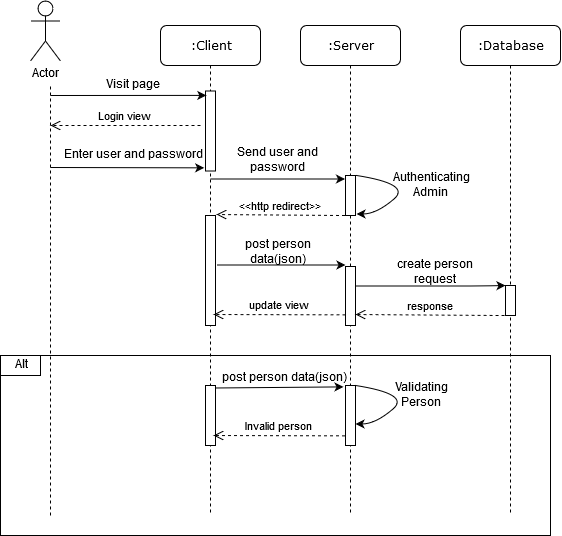

The diagram above was exported from draw.io. Its source (the exported page's mxGraphModel, read from the mxfile embedded in the PNG):
<mxGraphModel dx="712" dy="372" grid="1" gridSize="10" guides="1" tooltips="1" connect="1" arrows="1" fold="1" page="1" pageScale="1" pageWidth="1100" pageHeight="850" background="#ffffff" math="0" shadow="0">
  <root>
    <mxCell id="0" />
    <mxCell id="1" parent="0" />
    <mxCell id="7baba1c4bc27f4b0-2" value=":Server" style="shape=umlLifeline;perimeter=lifelinePerimeter;whiteSpace=wrap;html=1;container=1;collapsible=0;recursiveResize=0;outlineConnect=0;rounded=1;shadow=0;comic=0;labelBackgroundColor=none;strokeColor=#000000;strokeWidth=1;fillColor=#FFFFFF;fontFamily=Verdana;fontSize=12;fontColor=#000000;align=center;" parent="1" vertex="1">
      <mxGeometry x="410" y="80" width="100" height="490" as="geometry" />
    </mxCell>
    <mxCell id="7baba1c4bc27f4b0-10" value="" style="html=1;points=[];perimeter=orthogonalPerimeter;rounded=0;shadow=0;comic=0;labelBackgroundColor=none;strokeColor=#000000;strokeWidth=1;fillColor=#FFFFFF;fontFamily=Verdana;fontSize=12;fontColor=#000000;align=center;" parent="7baba1c4bc27f4b0-2" vertex="1">
      <mxGeometry x="45" y="241" width="10" height="59" as="geometry" />
    </mxCell>
    <mxCell id="-IdEH_NhdrQ5QbXYFRUk-11" value="" style="html=1;points=[];perimeter=orthogonalPerimeter;rounded=0;shadow=0;comic=0;labelBackgroundColor=none;strokeColor=#000000;strokeWidth=1;fillColor=#FFFFFF;fontFamily=Verdana;fontSize=12;fontColor=#000000;align=center;" vertex="1" parent="7baba1c4bc27f4b0-2">
      <mxGeometry x="45" y="150" width="10" height="40" as="geometry" />
    </mxCell>
    <mxCell id="-IdEH_NhdrQ5QbXYFRUk-54" value="" style="html=1;points=[];perimeter=orthogonalPerimeter;rounded=0;shadow=0;comic=0;labelBackgroundColor=none;strokeColor=#000000;strokeWidth=1;fillColor=#FFFFFF;fontFamily=Verdana;fontSize=12;fontColor=#000000;align=center;" vertex="1" parent="7baba1c4bc27f4b0-2">
      <mxGeometry x="45" y="360" width="10" height="60" as="geometry" />
    </mxCell>
    <mxCell id="7baba1c4bc27f4b0-3" value=":Database" style="shape=umlLifeline;perimeter=lifelinePerimeter;whiteSpace=wrap;html=1;container=1;collapsible=0;recursiveResize=0;outlineConnect=0;rounded=1;shadow=0;comic=0;labelBackgroundColor=none;strokeColor=#000000;strokeWidth=1;fillColor=#FFFFFF;fontFamily=Verdana;fontSize=12;fontColor=#000000;align=center;" parent="1" vertex="1">
      <mxGeometry x="570" y="80" width="100" height="490" as="geometry" />
    </mxCell>
    <mxCell id="7baba1c4bc27f4b0-13" value="" style="html=1;points=[];perimeter=orthogonalPerimeter;rounded=0;shadow=0;comic=0;labelBackgroundColor=none;strokeColor=#000000;strokeWidth=1;fillColor=#FFFFFF;fontFamily=Verdana;fontSize=12;fontColor=#000000;align=center;" parent="7baba1c4bc27f4b0-3" vertex="1">
      <mxGeometry x="45" y="260" width="10" height="30" as="geometry" />
    </mxCell>
    <mxCell id="7baba1c4bc27f4b0-8" value=":Client" style="shape=umlLifeline;perimeter=lifelinePerimeter;whiteSpace=wrap;html=1;container=1;collapsible=0;recursiveResize=0;outlineConnect=0;rounded=1;shadow=0;comic=0;labelBackgroundColor=none;strokeColor=#000000;strokeWidth=1;fillColor=#FFFFFF;fontFamily=Verdana;fontSize=12;fontColor=#000000;align=center;" parent="1" vertex="1">
      <mxGeometry x="270" y="80" width="100" height="490" as="geometry" />
    </mxCell>
    <mxCell id="7baba1c4bc27f4b0-9" value="" style="html=1;points=[];perimeter=orthogonalPerimeter;rounded=0;shadow=0;comic=0;labelBackgroundColor=none;strokeColor=#000000;strokeWidth=1;fillColor=#FFFFFF;fontFamily=Verdana;fontSize=12;fontColor=#000000;align=center;" parent="7baba1c4bc27f4b0-8" vertex="1">
      <mxGeometry x="45" y="190" width="10" height="110" as="geometry" />
    </mxCell>
    <mxCell id="-IdEH_NhdrQ5QbXYFRUk-32" value="" style="html=1;points=[];perimeter=orthogonalPerimeter;rounded=0;shadow=0;comic=0;labelBackgroundColor=none;strokeColor=#000000;strokeWidth=1;fillColor=#FFFFFF;fontFamily=Verdana;fontSize=12;fontColor=#000000;align=center;" vertex="1" parent="7baba1c4bc27f4b0-8">
      <mxGeometry x="45" y="65.5" width="10" height="80" as="geometry" />
    </mxCell>
    <mxCell id="-IdEH_NhdrQ5QbXYFRUk-53" value="" style="html=1;points=[];perimeter=orthogonalPerimeter;rounded=0;shadow=0;comic=0;labelBackgroundColor=none;strokeColor=#000000;strokeWidth=1;fillColor=#FFFFFF;fontFamily=Verdana;fontSize=12;fontColor=#000000;align=center;" vertex="1" parent="7baba1c4bc27f4b0-8">
      <mxGeometry x="45" y="360" width="10" height="60" as="geometry" />
    </mxCell>
    <mxCell id="-IdEH_NhdrQ5QbXYFRUk-8" value="" style="endArrow=classic;html=1;" edge="1" parent="1">
      <mxGeometry width="50" height="50" relative="1" as="geometry">
        <mxPoint x="465" y="340.5" as="sourcePoint" />
        <mxPoint x="615" y="340" as="targetPoint" />
        <Array as="points">
          <mxPoint x="590" y="340.5" />
        </Array>
      </mxGeometry>
    </mxCell>
    <mxCell id="-IdEH_NhdrQ5QbXYFRUk-9" value="create person request" style="text;html=1;strokeColor=none;fillColor=none;align=center;verticalAlign=middle;whiteSpace=wrap;rounded=0;" vertex="1" parent="1">
      <mxGeometry x="490" y="317" width="110" height="20" as="geometry" />
    </mxCell>
    <mxCell id="-IdEH_NhdrQ5QbXYFRUk-14" value="" style="curved=1;endArrow=classic;html=1;exitX=0.961;exitY=0.004;exitDx=0;exitDy=0;exitPerimeter=0;" edge="1" parent="1">
      <mxGeometry width="50" height="50" relative="1" as="geometry">
        <mxPoint x="465.6099999999999" y="229.89999999999998" as="sourcePoint" />
        <mxPoint x="465.9999999999999" y="268.5" as="targetPoint" />
        <Array as="points">
          <mxPoint x="521" y="238.5" />
          <mxPoint x="486" y="268.5" />
        </Array>
      </mxGeometry>
    </mxCell>
    <mxCell id="-IdEH_NhdrQ5QbXYFRUk-16" value="&lt;div&gt;Authenticating&lt;/div&gt;&lt;div&gt;Admin&lt;br&gt;&lt;/div&gt;" style="text;html=1;strokeColor=none;fillColor=none;align=center;verticalAlign=middle;whiteSpace=wrap;rounded=0;" vertex="1" parent="1">
      <mxGeometry x="520" y="230" width="40" height="20" as="geometry" />
    </mxCell>
    <mxCell id="-IdEH_NhdrQ5QbXYFRUk-21" value="Login view" style="html=1;verticalAlign=bottom;endArrow=open;dashed=1;endSize=8;" edge="1" parent="1">
      <mxGeometry relative="1" as="geometry">
        <mxPoint x="310" y="180" as="sourcePoint" />
        <mxPoint x="160" y="180" as="targetPoint" />
      </mxGeometry>
    </mxCell>
    <mxCell id="-IdEH_NhdrQ5QbXYFRUk-22" value="Actor" style="shape=umlActor;verticalLabelPosition=bottom;labelBackgroundColor=#ffffff;verticalAlign=top;html=1;outlineConnect=0;" vertex="1" parent="1">
      <mxGeometry x="140" y="55.5" width="30" height="60" as="geometry" />
    </mxCell>
    <mxCell id="-IdEH_NhdrQ5QbXYFRUk-23" value="" style="endArrow=none;dashed=1;html=1;" edge="1" parent="1">
      <mxGeometry width="50" height="50" relative="1" as="geometry">
        <mxPoint x="160" y="570" as="sourcePoint" />
        <mxPoint x="160" y="140" as="targetPoint" />
      </mxGeometry>
    </mxCell>
    <mxCell id="-IdEH_NhdrQ5QbXYFRUk-25" value="" style="endArrow=classic;html=1;entryX=0.083;entryY=0.055;entryDx=0;entryDy=0;entryPerimeter=0;" edge="1" parent="1" target="-IdEH_NhdrQ5QbXYFRUk-32">
      <mxGeometry width="50" height="50" relative="1" as="geometry">
        <mxPoint x="160" y="150" as="sourcePoint" />
        <mxPoint x="310" y="150" as="targetPoint" />
      </mxGeometry>
    </mxCell>
    <mxCell id="-IdEH_NhdrQ5QbXYFRUk-27" value="Visit page" style="text;html=1;strokeColor=none;fillColor=none;align=center;verticalAlign=middle;whiteSpace=wrap;rounded=0;" vertex="1" parent="1">
      <mxGeometry x="207.5" y="130" width="70" height="20" as="geometry" />
    </mxCell>
    <mxCell id="-IdEH_NhdrQ5QbXYFRUk-28" value="" style="endArrow=classic;html=1;entryX=0.991;entryY=1.117;entryDx=0;entryDy=0;entryPerimeter=0;" edge="1" parent="1" target="-IdEH_NhdrQ5QbXYFRUk-29">
      <mxGeometry width="50" height="50" relative="1" as="geometry">
        <mxPoint x="160" y="222" as="sourcePoint" />
        <mxPoint x="319.5000000000001" y="220" as="targetPoint" />
      </mxGeometry>
    </mxCell>
    <mxCell id="-IdEH_NhdrQ5QbXYFRUk-29" value="Enter user and password" style="text;html=1;strokeColor=none;fillColor=none;align=center;verticalAlign=middle;whiteSpace=wrap;rounded=0;" vertex="1" parent="1">
      <mxGeometry x="170" y="200" width="145" height="20" as="geometry" />
    </mxCell>
    <mxCell id="-IdEH_NhdrQ5QbXYFRUk-30" value="" style="endArrow=classic;html=1;" edge="1" parent="1" source="7baba1c4bc27f4b0-8">
      <mxGeometry width="50" height="50" relative="1" as="geometry">
        <mxPoint x="334.5" y="233.5" as="sourcePoint" />
        <mxPoint x="454.5" y="233.5" as="targetPoint" />
      </mxGeometry>
    </mxCell>
    <mxCell id="-IdEH_NhdrQ5QbXYFRUk-31" value="Send user and password" style="text;html=1;strokeColor=none;fillColor=none;align=center;verticalAlign=middle;whiteSpace=wrap;rounded=0;" vertex="1" parent="1">
      <mxGeometry x="319.5" y="205.5" width="135" height="20" as="geometry" />
    </mxCell>
    <mxCell id="-IdEH_NhdrQ5QbXYFRUk-35" value="&amp;lt;&amp;lt;http redirect&amp;gt;&amp;gt;" style="html=1;verticalAlign=bottom;endArrow=open;dashed=1;endSize=8;" edge="1" parent="1">
      <mxGeometry relative="1" as="geometry">
        <mxPoint x="454.5" y="270" as="sourcePoint" />
        <mxPoint x="326" y="269" as="targetPoint" />
      </mxGeometry>
    </mxCell>
    <mxCell id="-IdEH_NhdrQ5QbXYFRUk-39" value="" style="endArrow=classic;html=1;" edge="1" parent="1">
      <mxGeometry width="50" height="50" relative="1" as="geometry">
        <mxPoint x="326" y="319.5" as="sourcePoint" />
        <mxPoint x="455" y="319.5" as="targetPoint" />
      </mxGeometry>
    </mxCell>
    <mxCell id="-IdEH_NhdrQ5QbXYFRUk-41" value="post person data(json)" style="text;html=1;strokeColor=none;fillColor=none;align=center;verticalAlign=middle;whiteSpace=wrap;rounded=0;" vertex="1" parent="1">
      <mxGeometry x="332.5" y="297" width="110" height="20" as="geometry" />
    </mxCell>
    <mxCell id="-IdEH_NhdrQ5QbXYFRUk-44" value="response" style="html=1;verticalAlign=bottom;endArrow=open;dashed=1;endSize=8;" edge="1" parent="1">
      <mxGeometry relative="1" as="geometry">
        <mxPoint x="614" y="370" as="sourcePoint" />
        <mxPoint x="465" y="369" as="targetPoint" />
      </mxGeometry>
    </mxCell>
    <mxCell id="-IdEH_NhdrQ5QbXYFRUk-45" value="update view" style="html=1;verticalAlign=bottom;endArrow=open;dashed=1;endSize=8;exitX=0;exitY=0.819;exitDx=0;exitDy=0;exitPerimeter=0;" edge="1" parent="1" source="7baba1c4bc27f4b0-10">
      <mxGeometry relative="1" as="geometry">
        <mxPoint x="450" y="369" as="sourcePoint" />
        <mxPoint x="323" y="369" as="targetPoint" />
      </mxGeometry>
    </mxCell>
    <mxCell id="-IdEH_NhdrQ5QbXYFRUk-49" value="" style="rounded=0;whiteSpace=wrap;html=1;fillColor=none;" vertex="1" parent="1">
      <mxGeometry x="110" y="410" width="40" height="20" as="geometry" />
    </mxCell>
    <mxCell id="-IdEH_NhdrQ5QbXYFRUk-50" value="Alt" style="text;html=1;strokeColor=none;fillColor=none;align=center;verticalAlign=middle;whiteSpace=wrap;rounded=0;" vertex="1" parent="1">
      <mxGeometry x="110" y="410" width="40" height="20" as="geometry" />
    </mxCell>
    <mxCell id="-IdEH_NhdrQ5QbXYFRUk-55" value="" style="endArrow=classic;html=1;entryX=-0.2;entryY=0.023;entryDx=0;entryDy=0;entryPerimeter=0;" edge="1" parent="1" target="-IdEH_NhdrQ5QbXYFRUk-54">
      <mxGeometry width="50" height="50" relative="1" as="geometry">
        <mxPoint x="324" y="442.5" as="sourcePoint" />
        <mxPoint x="374" y="392.5" as="targetPoint" />
      </mxGeometry>
    </mxCell>
    <mxCell id="-IdEH_NhdrQ5QbXYFRUk-56" value="post person data(json)" style="text;html=1;" vertex="1" parent="1">
      <mxGeometry x="330" y="420" width="150" height="30" as="geometry" />
    </mxCell>
    <mxCell id="-IdEH_NhdrQ5QbXYFRUk-57" value="" style="curved=1;endArrow=classic;html=1;exitX=0.961;exitY=0.004;exitDx=0;exitDy=0;exitPerimeter=0;" edge="1" parent="1">
      <mxGeometry width="50" height="50" relative="1" as="geometry">
        <mxPoint x="464.6099999999999" y="439.9" as="sourcePoint" />
        <mxPoint x="465" y="478.5" as="targetPoint" />
        <Array as="points">
          <mxPoint x="520" y="448.5" />
          <mxPoint x="485" y="478.5" />
        </Array>
      </mxGeometry>
    </mxCell>
    <mxCell id="-IdEH_NhdrQ5QbXYFRUk-58" value="&lt;div&gt;Validating&lt;/div&gt;&lt;div&gt;Person&lt;br&gt;&lt;/div&gt;" style="text;html=1;strokeColor=none;fillColor=none;align=center;verticalAlign=middle;whiteSpace=wrap;rounded=0;" vertex="1" parent="1">
      <mxGeometry x="510" y="440" width="40" height="20" as="geometry" />
    </mxCell>
    <mxCell id="-IdEH_NhdrQ5QbXYFRUk-60" value="Invalid person" style="html=1;verticalAlign=bottom;endArrow=open;dashed=1;endSize=8;exitX=0;exitY=0.819;exitDx=0;exitDy=0;exitPerimeter=0;" edge="1" parent="1">
      <mxGeometry relative="1" as="geometry">
        <mxPoint x="454.5" y="490.321" as="sourcePoint" />
        <mxPoint x="323" y="490" as="targetPoint" />
      </mxGeometry>
    </mxCell>
    <mxCell id="-IdEH_NhdrQ5QbXYFRUk-61" value="" style="rounded=0;whiteSpace=wrap;html=1;fillColor=none;" vertex="1" parent="1">
      <mxGeometry x="110" y="410" width="550" height="180" as="geometry" />
    </mxCell>
  </root>
</mxGraphModel>